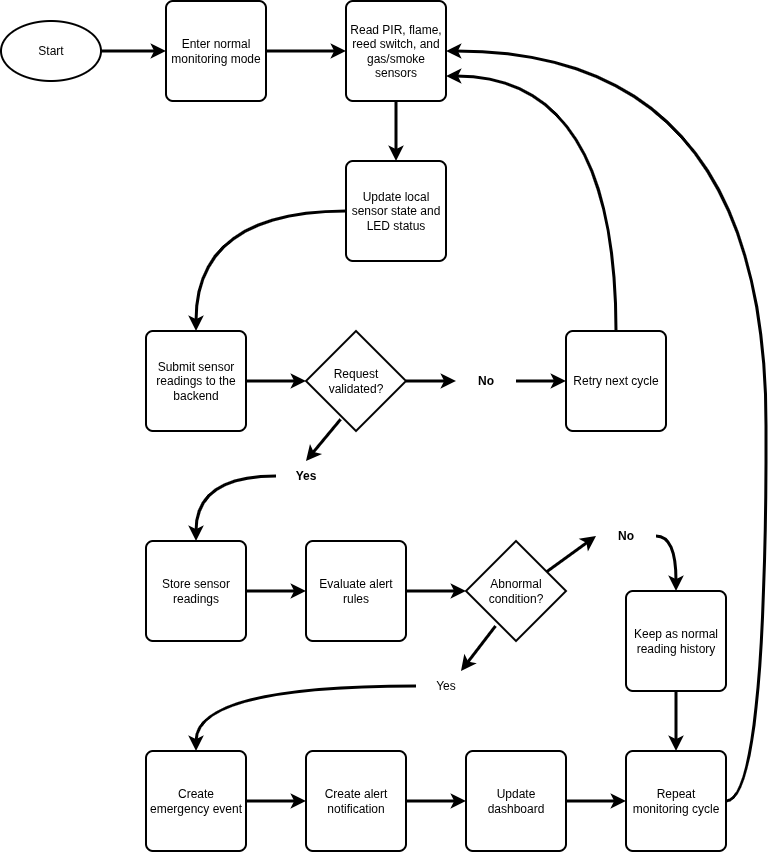

The diagram above was exported from draw.io. Its source (the exported page's mxGraphModel, read from the mxfile embedded in the PNG):
<mxGraphModel dx="1213" dy="755" grid="1" gridSize="10" guides="1" tooltips="1" connect="1" arrows="1" fold="1" page="1" pageScale="1" pageWidth="850" pageHeight="1100" math="0" shadow="0">
  <root>
    <mxCell id="0" />
    <mxCell id="1" parent="0" />
    <mxCell id="17OS-70fWb5V4suskWYv-9" edge="1" parent="1" source="17OS-70fWb5V4suskWYv-1" style="edgeStyle=orthogonalEdgeStyle;rounded=0;orthogonalLoop=1;jettySize=auto;html=1;entryX=0;entryY=0.5;entryDx=0;entryDy=0;strokeWidth=3;curved=1;" target="17OS-70fWb5V4suskWYv-2">
      <mxGeometry relative="1" as="geometry" />
    </mxCell>
    <mxCell id="17OS-70fWb5V4suskWYv-1" parent="1" style="strokeWidth=2;html=1;shape=mxgraph.flowchart.start_1;whiteSpace=wrap;" value="Start" vertex="1">
      <mxGeometry height="60" width="100" x="375" y="30" as="geometry" />
    </mxCell>
    <mxCell id="17OS-70fWb5V4suskWYv-10" edge="1" parent="1" source="17OS-70fWb5V4suskWYv-2" style="edgeStyle=orthogonalEdgeStyle;rounded=0;orthogonalLoop=1;jettySize=auto;html=1;entryX=0;entryY=0.5;entryDx=0;entryDy=0;strokeWidth=3;" target="17OS-70fWb5V4suskWYv-3">
      <mxGeometry relative="1" as="geometry" />
    </mxCell>
    <mxCell id="17OS-70fWb5V4suskWYv-2" parent="1" style="rounded=1;whiteSpace=wrap;html=1;absoluteArcSize=1;arcSize=14;strokeWidth=2;" value="Enter normal monitoring mode" vertex="1">
      <mxGeometry height="100" width="100" x="540" y="10" as="geometry" />
    </mxCell>
    <mxCell id="17OS-70fWb5V4suskWYv-11" edge="1" parent="1" source="17OS-70fWb5V4suskWYv-3" style="edgeStyle=orthogonalEdgeStyle;rounded=0;orthogonalLoop=1;jettySize=auto;html=1;entryX=0.5;entryY=0;entryDx=0;entryDy=0;strokeWidth=3;" target="17OS-70fWb5V4suskWYv-4">
      <mxGeometry relative="1" as="geometry" />
    </mxCell>
    <mxCell id="17OS-70fWb5V4suskWYv-3" parent="1" style="rounded=1;whiteSpace=wrap;html=1;absoluteArcSize=1;arcSize=14;strokeWidth=2;" value="Read PIR, flame, reed switch, and gas/smoke sensors" vertex="1">
      <mxGeometry height="100" width="100" x="720" y="10" as="geometry" />
    </mxCell>
    <mxCell id="17OS-70fWb5V4suskWYv-46" edge="1" parent="1" source="17OS-70fWb5V4suskWYv-4" style="edgeStyle=orthogonalEdgeStyle;rounded=0;orthogonalLoop=1;jettySize=auto;html=1;entryX=0.5;entryY=0;entryDx=0;entryDy=0;strokeWidth=3;strokeColor=none;curved=1;" target="17OS-70fWb5V4suskWYv-5">
      <mxGeometry relative="1" as="geometry" />
    </mxCell>
    <mxCell id="17OS-70fWb5V4suskWYv-47" edge="1" parent="1" source="17OS-70fWb5V4suskWYv-4" style="edgeStyle=orthogonalEdgeStyle;rounded=0;orthogonalLoop=1;jettySize=auto;html=1;entryX=0.5;entryY=0;entryDx=0;entryDy=0;strokeWidth=3;curved=1;" target="17OS-70fWb5V4suskWYv-5">
      <mxGeometry relative="1" as="geometry" />
    </mxCell>
    <mxCell id="17OS-70fWb5V4suskWYv-4" parent="1" style="rounded=1;whiteSpace=wrap;html=1;absoluteArcSize=1;arcSize=14;strokeWidth=2;" value="Update local sensor state and LED status" vertex="1">
      <mxGeometry height="100" width="100" x="720" y="170" as="geometry" />
    </mxCell>
    <mxCell id="17OS-70fWb5V4suskWYv-5" parent="1" style="rounded=1;whiteSpace=wrap;html=1;absoluteArcSize=1;arcSize=14;strokeWidth=2;" value="Submit sensor readings to the backend" vertex="1">
      <mxGeometry height="100" width="100" x="520" y="340" as="geometry" />
    </mxCell>
    <mxCell id="17OS-70fWb5V4suskWYv-6" parent="1" style="strokeWidth=2;html=1;shape=mxgraph.flowchart.decision;whiteSpace=wrap;" value="Request validated?" vertex="1">
      <mxGeometry height="100" width="100" x="680" y="340" as="geometry" />
    </mxCell>
    <mxCell id="17OS-70fWb5V4suskWYv-23" edge="1" parent="1" source="17OS-70fWb5V4suskWYv-12" style="edgeStyle=orthogonalEdgeStyle;rounded=0;orthogonalLoop=1;jettySize=auto;html=1;entryX=0.5;entryY=0;entryDx=0;entryDy=0;curved=1;strokeWidth=3;" target="17OS-70fWb5V4suskWYv-22">
      <mxGeometry relative="1" as="geometry" />
    </mxCell>
    <mxCell id="17OS-70fWb5V4suskWYv-12" parent="1" style="text;html=1;whiteSpace=wrap;strokeColor=none;fillColor=none;align=center;verticalAlign=middle;rounded=0;fontStyle=1" value="Yes" vertex="1">
      <mxGeometry height="30" width="60" x="650" y="470" as="geometry" />
    </mxCell>
    <mxCell id="17OS-70fWb5V4suskWYv-15" edge="1" parent="1" source="17OS-70fWb5V4suskWYv-6" style="endArrow=classic;html=1;rounded=0;entryX=0.5;entryY=0;entryDx=0;entryDy=0;strokeWidth=3;exitX=0.346;exitY=0.883;exitDx=0;exitDy=0;exitPerimeter=0;" target="17OS-70fWb5V4suskWYv-12" value="">
      <mxGeometry height="50" relative="1" width="50" as="geometry">
        <mxPoint x="760" y="480" as="sourcePoint" />
        <mxPoint x="810" y="430" as="targetPoint" />
      </mxGeometry>
    </mxCell>
    <mxCell id="17OS-70fWb5V4suskWYv-21" edge="1" parent="1" source="17OS-70fWb5V4suskWYv-17" style="edgeStyle=orthogonalEdgeStyle;rounded=0;orthogonalLoop=1;jettySize=auto;html=1;entryX=0;entryY=0.5;entryDx=0;entryDy=0;strokeWidth=3;" target="17OS-70fWb5V4suskWYv-20">
      <mxGeometry relative="1" as="geometry" />
    </mxCell>
    <mxCell id="17OS-70fWb5V4suskWYv-17" parent="1" style="text;html=1;whiteSpace=wrap;strokeColor=none;fillColor=none;align=center;verticalAlign=middle;rounded=0;fontStyle=1" value="No" vertex="1">
      <mxGeometry height="30" width="60" x="830" y="375" as="geometry" />
    </mxCell>
    <mxCell id="17OS-70fWb5V4suskWYv-18" edge="1" parent="1" source="17OS-70fWb5V4suskWYv-6" style="endArrow=classic;html=1;rounded=0;exitX=1;exitY=0.5;exitDx=0;exitDy=0;exitPerimeter=0;entryX=0;entryY=0.5;entryDx=0;entryDy=0;strokeWidth=3;" target="17OS-70fWb5V4suskWYv-17" value="">
      <mxGeometry height="50" relative="1" width="50" as="geometry">
        <mxPoint x="760" y="480" as="sourcePoint" />
        <mxPoint x="810" y="430" as="targetPoint" />
      </mxGeometry>
    </mxCell>
    <mxCell id="17OS-70fWb5V4suskWYv-56" edge="1" parent="1" source="17OS-70fWb5V4suskWYv-20" style="edgeStyle=orthogonalEdgeStyle;rounded=0;orthogonalLoop=1;jettySize=auto;html=1;entryX=1;entryY=0.75;entryDx=0;entryDy=0;exitX=0.5;exitY=0;exitDx=0;exitDy=0;curved=1;strokeWidth=3;" target="17OS-70fWb5V4suskWYv-3">
      <mxGeometry relative="1" as="geometry" />
    </mxCell>
    <mxCell id="17OS-70fWb5V4suskWYv-20" parent="1" style="rounded=1;whiteSpace=wrap;html=1;absoluteArcSize=1;arcSize=14;strokeWidth=2;" value="Retry next cycle" vertex="1">
      <mxGeometry height="100" width="100" x="940" y="340" as="geometry" />
    </mxCell>
    <mxCell id="17OS-70fWb5V4suskWYv-25" edge="1" parent="1" source="17OS-70fWb5V4suskWYv-22" style="edgeStyle=orthogonalEdgeStyle;rounded=0;orthogonalLoop=1;jettySize=auto;html=1;entryX=0;entryY=0.5;entryDx=0;entryDy=0;strokeWidth=3;" target="17OS-70fWb5V4suskWYv-24">
      <mxGeometry relative="1" as="geometry" />
    </mxCell>
    <mxCell id="17OS-70fWb5V4suskWYv-22" parent="1" style="rounded=1;whiteSpace=wrap;html=1;absoluteArcSize=1;arcSize=14;strokeWidth=2;" value="Store sensor readings" vertex="1">
      <mxGeometry height="100" width="100" x="520" y="550" as="geometry" />
    </mxCell>
    <mxCell id="17OS-70fWb5V4suskWYv-24" parent="1" style="rounded=1;whiteSpace=wrap;html=1;absoluteArcSize=1;arcSize=14;strokeWidth=2;" value="Evaluate alert rules" vertex="1">
      <mxGeometry height="100" width="100" x="680" y="550" as="geometry" />
    </mxCell>
    <mxCell id="17OS-70fWb5V4suskWYv-26" parent="1" style="strokeWidth=2;html=1;shape=mxgraph.flowchart.decision;whiteSpace=wrap;" value="Abnormal condition?" vertex="1">
      <mxGeometry height="100" width="100" x="840" y="550" as="geometry" />
    </mxCell>
    <mxCell id="17OS-70fWb5V4suskWYv-27" edge="1" parent="1" source="17OS-70fWb5V4suskWYv-24" style="edgeStyle=orthogonalEdgeStyle;rounded=0;orthogonalLoop=1;jettySize=auto;html=1;entryX=0;entryY=0.5;entryDx=0;entryDy=0;entryPerimeter=0;strokeWidth=3;" target="17OS-70fWb5V4suskWYv-26">
      <mxGeometry relative="1" as="geometry" />
    </mxCell>
    <mxCell id="17OS-70fWb5V4suskWYv-28" edge="1" parent="1" source="17OS-70fWb5V4suskWYv-5" style="edgeStyle=orthogonalEdgeStyle;rounded=0;orthogonalLoop=1;jettySize=auto;html=1;entryX=0;entryY=0.5;entryDx=0;entryDy=0;entryPerimeter=0;strokeWidth=3;" target="17OS-70fWb5V4suskWYv-6">
      <mxGeometry relative="1" as="geometry" />
    </mxCell>
    <mxCell id="17OS-70fWb5V4suskWYv-32" edge="1" parent="1" source="17OS-70fWb5V4suskWYv-29" style="edgeStyle=orthogonalEdgeStyle;rounded=0;orthogonalLoop=1;jettySize=auto;html=1;entryX=0.5;entryY=0;entryDx=0;entryDy=0;strokeWidth=3;curved=1;exitX=1;exitY=0.5;exitDx=0;exitDy=0;" target="17OS-70fWb5V4suskWYv-31">
      <mxGeometry relative="1" as="geometry" />
    </mxCell>
    <mxCell id="17OS-70fWb5V4suskWYv-29" parent="1" style="text;html=1;whiteSpace=wrap;strokeColor=none;fillColor=none;align=center;verticalAlign=middle;rounded=0;fontStyle=1" value="No" vertex="1">
      <mxGeometry height="30" width="60" x="970" y="530" as="geometry" />
    </mxCell>
    <mxCell id="17OS-70fWb5V4suskWYv-55" edge="1" parent="1" source="17OS-70fWb5V4suskWYv-31" style="edgeStyle=orthogonalEdgeStyle;rounded=0;orthogonalLoop=1;jettySize=auto;html=1;entryX=0.5;entryY=0;entryDx=0;entryDy=0;strokeWidth=3;" target="17OS-70fWb5V4suskWYv-43">
      <mxGeometry relative="1" as="geometry" />
    </mxCell>
    <mxCell id="17OS-70fWb5V4suskWYv-31" parent="1" style="rounded=1;whiteSpace=wrap;html=1;absoluteArcSize=1;arcSize=14;strokeWidth=2;" value="Keep as normal reading history" vertex="1">
      <mxGeometry height="100" width="100" x="1000" y="600" as="geometry" />
    </mxCell>
    <mxCell id="17OS-70fWb5V4suskWYv-39" edge="1" parent="1" source="17OS-70fWb5V4suskWYv-33" style="edgeStyle=orthogonalEdgeStyle;rounded=0;orthogonalLoop=1;jettySize=auto;html=1;entryX=0.5;entryY=0;entryDx=0;entryDy=0;strokeWidth=3;curved=1;" target="17OS-70fWb5V4suskWYv-38">
      <mxGeometry relative="1" as="geometry" />
    </mxCell>
    <mxCell id="17OS-70fWb5V4suskWYv-33" parent="1" style="text;html=1;whiteSpace=wrap;strokeColor=none;fillColor=none;align=center;verticalAlign=middle;rounded=0;" value="Yes" vertex="1">
      <mxGeometry height="30" width="60" x="790" y="680" as="geometry" />
    </mxCell>
    <mxCell id="17OS-70fWb5V4suskWYv-36" edge="1" parent="1" source="17OS-70fWb5V4suskWYv-26" style="endArrow=classic;html=1;rounded=0;exitX=0.295;exitY=0.85;exitDx=0;exitDy=0;exitPerimeter=0;entryX=0.75;entryY=0;entryDx=0;entryDy=0;strokeWidth=3;" target="17OS-70fWb5V4suskWYv-33" value="">
      <mxGeometry height="50" relative="1" width="50" as="geometry">
        <mxPoint x="850" y="655" as="sourcePoint" />
        <mxPoint x="900" y="605" as="targetPoint" />
      </mxGeometry>
    </mxCell>
    <mxCell id="17OS-70fWb5V4suskWYv-41" edge="1" parent="1" source="17OS-70fWb5V4suskWYv-38" style="edgeStyle=orthogonalEdgeStyle;rounded=0;orthogonalLoop=1;jettySize=auto;html=1;entryX=0;entryY=0.5;entryDx=0;entryDy=0;strokeWidth=3;" target="17OS-70fWb5V4suskWYv-40">
      <mxGeometry relative="1" as="geometry" />
    </mxCell>
    <mxCell id="17OS-70fWb5V4suskWYv-38" parent="1" style="rounded=1;whiteSpace=wrap;html=1;absoluteArcSize=1;arcSize=14;strokeWidth=2;" value="Create emergency event" vertex="1">
      <mxGeometry height="100" width="100" x="520" y="760" as="geometry" />
    </mxCell>
    <mxCell id="17OS-70fWb5V4suskWYv-45" edge="1" parent="1" source="17OS-70fWb5V4suskWYv-40" style="edgeStyle=orthogonalEdgeStyle;rounded=0;orthogonalLoop=1;jettySize=auto;html=1;entryX=0;entryY=0.5;entryDx=0;entryDy=0;strokeWidth=3;" target="17OS-70fWb5V4suskWYv-42">
      <mxGeometry relative="1" as="geometry" />
    </mxCell>
    <mxCell id="17OS-70fWb5V4suskWYv-40" parent="1" style="rounded=1;whiteSpace=wrap;html=1;absoluteArcSize=1;arcSize=14;strokeWidth=2;" value="Create alert notification" vertex="1">
      <mxGeometry height="100" width="100" x="680" y="760" as="geometry" />
    </mxCell>
    <mxCell id="17OS-70fWb5V4suskWYv-44" edge="1" parent="1" source="17OS-70fWb5V4suskWYv-42" style="edgeStyle=orthogonalEdgeStyle;rounded=0;orthogonalLoop=1;jettySize=auto;html=1;entryX=0;entryY=0.5;entryDx=0;entryDy=0;strokeWidth=3;" target="17OS-70fWb5V4suskWYv-43">
      <mxGeometry relative="1" as="geometry" />
    </mxCell>
    <mxCell id="17OS-70fWb5V4suskWYv-42" parent="1" style="rounded=1;whiteSpace=wrap;html=1;absoluteArcSize=1;arcSize=14;strokeWidth=2;" value="Update dashboard" vertex="1">
      <mxGeometry height="100" width="100" x="840" y="760" as="geometry" />
    </mxCell>
    <mxCell id="17OS-70fWb5V4suskWYv-58" edge="1" parent="1" source="17OS-70fWb5V4suskWYv-43" style="edgeStyle=orthogonalEdgeStyle;rounded=0;orthogonalLoop=1;jettySize=auto;html=1;entryX=1;entryY=0.5;entryDx=0;entryDy=0;exitX=1;exitY=0.5;exitDx=0;exitDy=0;strokeWidth=3;curved=1;" target="17OS-70fWb5V4suskWYv-3">
      <mxGeometry relative="1" as="geometry">
        <Array as="points">
          <mxPoint x="1140" y="810" />
          <mxPoint x="1140" y="60" />
        </Array>
      </mxGeometry>
    </mxCell>
    <mxCell id="17OS-70fWb5V4suskWYv-43" parent="1" style="rounded=1;whiteSpace=wrap;html=1;absoluteArcSize=1;arcSize=14;strokeWidth=2;" value="Repeat monitoring cycle" vertex="1">
      <mxGeometry height="100" width="100" x="1000" y="760" as="geometry" />
    </mxCell>
    <mxCell id="17OS-70fWb5V4suskWYv-54" edge="1" parent="1" source="17OS-70fWb5V4suskWYv-26" style="endArrow=classic;html=1;rounded=0;exitX=0.806;exitY=0.308;exitDx=0;exitDy=0;exitPerimeter=0;entryX=0;entryY=0.5;entryDx=0;entryDy=0;strokeWidth=3;" target="17OS-70fWb5V4suskWYv-29" value="">
      <mxGeometry height="50" relative="1" width="50" as="geometry">
        <mxPoint x="960" y="640" as="sourcePoint" />
        <mxPoint x="1010" y="590" as="targetPoint" />
      </mxGeometry>
    </mxCell>
  </root>
</mxGraphModel>